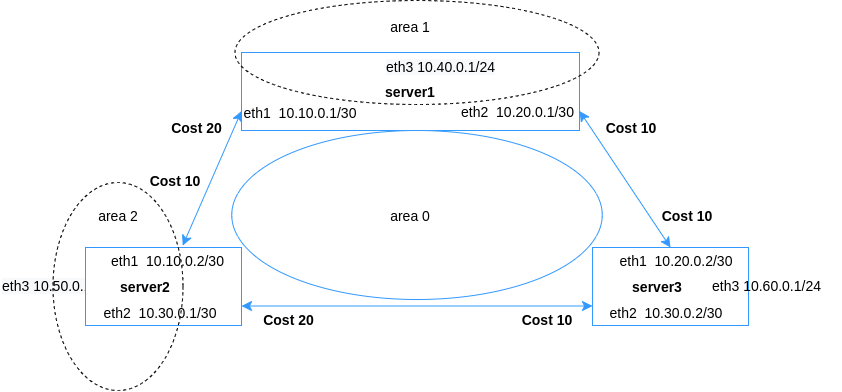

The diagram above was exported from draw.io. Its source (the exported page's mxGraphModel, read from the mxfile embedded in the PNG):
<mxGraphModel dx="1185" dy="1376" grid="1" gridSize="10" guides="1" tooltips="1" connect="1" arrows="1" fold="1" page="1" pageScale="1" pageWidth="1169" pageHeight="827" background="none" math="0" shadow="0">
  <root>
    <mxCell id="0" />
    <mxCell id="1" parent="0" />
    <mxCell id="2" value="" style="group" vertex="1" connectable="0" parent="1">
      <mxGeometry x="220" y="660" width="840" height="390" as="geometry" />
    </mxCell>
    <mxCell id="3" value="&lt;span style=&quot;color: rgb(0 , 0 , 0) ; font-family: &amp;#34;helvetica&amp;#34; ; font-size: 14px ; font-style: normal ; font-weight: 400 ; letter-spacing: normal ; text-align: center ; text-indent: 0px ; text-transform: none ; word-spacing: 0px ; background-color: rgb(248 , 249 , 250) ; display: inline ; float: none&quot;&gt;eth3&amp;nbsp;10.50.0.1/24&lt;/span&gt;" style="text;whiteSpace=wrap;html=1;fontSize=14;" vertex="1" parent="2">
      <mxGeometry y="271" width="100" height="30" as="geometry" />
    </mxCell>
    <mxCell id="4" value="" style="rounded=0;whiteSpace=wrap;html=1;strokeColor=#3399FF;fontSize=14;" vertex="1" parent="2">
      <mxGeometry x="241" y="52" width="338" height="78" as="geometry" />
    </mxCell>
    <mxCell id="5" value="" style="rounded=0;whiteSpace=wrap;html=1;strokeColor=#3399FF;fontSize=14;" vertex="1" parent="2">
      <mxGeometry x="85" y="247" width="156" height="78" as="geometry" />
    </mxCell>
    <mxCell id="6" value="" style="rounded=0;whiteSpace=wrap;html=1;strokeColor=#3399FF;fontSize=14;" vertex="1" parent="2">
      <mxGeometry x="592" y="247" width="156" height="78" as="geometry" />
    </mxCell>
    <mxCell id="7" value="" style="ellipse;whiteSpace=wrap;html=1;strokeColor=#3399FF;fontSize=14;" vertex="1" parent="2">
      <mxGeometry x="231.25" y="130" width="370.5" height="169" as="geometry" />
    </mxCell>
    <mxCell id="8" value="" style="ellipse;whiteSpace=wrap;html=1;dashed=1;fillColor=none;fontSize=14;" vertex="1" parent="2">
      <mxGeometry x="234.5" width="364" height="104" as="geometry" />
    </mxCell>
    <mxCell id="9" value="" style="ellipse;whiteSpace=wrap;html=1;dashed=1;fillColor=none;fontSize=14;" vertex="1" parent="2">
      <mxGeometry x="52.5" y="182" width="130" height="208" as="geometry" />
    </mxCell>
    <mxCell id="10" value="" style="endArrow=classic;startArrow=classic;html=1;exitX=1;exitY=0.75;exitDx=0;exitDy=0;entryX=0;entryY=0.75;entryDx=0;entryDy=0;endSize=8;startSize=8;jumpSize=15;strokeColor=#3399FF;fontSize=14;" edge="1" parent="2" source="5" target="6">
      <mxGeometry x="52.5" width="50" height="50" as="geometry">
        <mxPoint x="436" y="468" as="sourcePoint" />
        <mxPoint x="501" y="403" as="targetPoint" />
      </mxGeometry>
    </mxCell>
    <mxCell id="11" value="" style="endArrow=classic;startArrow=classic;html=1;exitX=0.5;exitY=0;exitDx=0;exitDy=0;entryX=1;entryY=0.75;entryDx=0;entryDy=0;endSize=8;startSize=8;jumpSize=15;strokeColor=#3399FF;fontSize=14;" edge="1" parent="2" source="6" target="4">
      <mxGeometry x="52.5" width="50" height="50" as="geometry">
        <mxPoint x="436" y="468" as="sourcePoint" />
        <mxPoint x="969" y="312" as="targetPoint" />
      </mxGeometry>
    </mxCell>
    <mxCell id="12" value="" style="endArrow=classic;startArrow=classic;html=1;exitX=0.623;exitY=-0.024;exitDx=0;exitDy=0;entryX=0;entryY=0.75;entryDx=0;entryDy=0;exitPerimeter=0;endSize=8;startSize=8;jumpSize=15;strokeColor=#3399FF;fontSize=14;" edge="1" parent="2" source="5" target="4">
      <mxGeometry x="52.5" width="50" height="50" as="geometry">
        <mxPoint x="436" y="468" as="sourcePoint" />
        <mxPoint x="501" y="403" as="targetPoint" />
      </mxGeometry>
    </mxCell>
    <mxCell id="13" value="server3" style="text;html=1;strokeColor=none;fillColor=none;align=center;verticalAlign=middle;whiteSpace=wrap;rounded=0;dashed=1;fontStyle=1;fontSize=14;" vertex="1" parent="2">
      <mxGeometry x="631" y="273" width="52" height="26" as="geometry" />
    </mxCell>
    <mxCell id="14" value="server2" style="text;html=1;strokeColor=none;fillColor=none;align=center;verticalAlign=middle;whiteSpace=wrap;rounded=0;dashed=1;fontStyle=1;fontSize=14;" vertex="1" parent="2">
      <mxGeometry x="118.80000000000001" y="273" width="52" height="26" as="geometry" />
    </mxCell>
    <mxCell id="15" value="server1" style="text;html=1;strokeColor=none;fillColor=none;align=center;verticalAlign=middle;whiteSpace=wrap;rounded=0;dashed=1;fontStyle=1;fontSize=14;" vertex="1" parent="2">
      <mxGeometry x="384" y="78" width="52" height="26" as="geometry" />
    </mxCell>
    <mxCell id="16" value="area 1" style="text;html=1;strokeColor=none;fillColor=none;align=center;verticalAlign=middle;whiteSpace=wrap;rounded=0;dashed=1;fontSize=14;" vertex="1" parent="2">
      <mxGeometry x="384" y="13" width="52" height="26" as="geometry" />
    </mxCell>
    <mxCell id="17" value="area 2" style="text;html=1;strokeColor=none;fillColor=none;align=center;verticalAlign=middle;whiteSpace=wrap;rounded=0;dashed=1;fontSize=14;" vertex="1" parent="2">
      <mxGeometry x="91.5" y="201.5" width="52" height="26" as="geometry" />
    </mxCell>
    <mxCell id="18" value="area 0" style="text;html=1;strokeColor=none;fillColor=none;align=center;verticalAlign=middle;whiteSpace=wrap;rounded=0;dashed=1;fontSize=14;" vertex="1" parent="2">
      <mxGeometry x="384" y="201.5" width="52" height="26" as="geometry" />
    </mxCell>
    <mxCell id="19" value="eth2&amp;nbsp; 10.30.0.1/30" style="text;html=1;strokeColor=none;fillColor=none;align=center;verticalAlign=middle;whiteSpace=wrap;rounded=0;dashed=1;fontSize=14;" vertex="1" parent="2">
      <mxGeometry x="60" y="299" width="200" height="26" as="geometry" />
    </mxCell>
    <mxCell id="20" value="&amp;nbsp; &amp;nbsp; &amp;nbsp; &amp;nbsp; &amp;nbsp;eth1&amp;nbsp; 10.10.0.2/30" style="text;html=1;strokeColor=none;fillColor=none;align=center;verticalAlign=middle;whiteSpace=wrap;rounded=0;dashed=1;fontSize=14;" vertex="1" parent="2">
      <mxGeometry x="40" y="247" width="220.5" height="26" as="geometry" />
    </mxCell>
    <mxCell id="21" value="&amp;nbsp;eth2&amp;nbsp; 10.30.0.2/30" style="text;html=1;strokeColor=none;fillColor=none;align=center;verticalAlign=middle;whiteSpace=wrap;rounded=0;dashed=1;fontSize=14;" vertex="1" parent="2">
      <mxGeometry x="585.5" y="299" width="156" height="26" as="geometry" />
    </mxCell>
    <mxCell id="22" value="&amp;nbsp; &amp;nbsp; &amp;nbsp; &amp;nbsp; &amp;nbsp;eth1&amp;nbsp; 10.20.0.2/30" style="text;html=1;strokeColor=none;fillColor=none;align=center;verticalAlign=middle;whiteSpace=wrap;rounded=0;dashed=1;fontSize=14;" vertex="1" parent="2">
      <mxGeometry x="566.5" y="247" width="184.5" height="26" as="geometry" />
    </mxCell>
    <mxCell id="23" value="eth1&amp;nbsp;&amp;nbsp;10.10.0.1/30" style="text;html=1;strokeColor=none;fillColor=none;align=center;verticalAlign=middle;whiteSpace=wrap;rounded=0;dashed=1;fontSize=14;" vertex="1" parent="2">
      <mxGeometry x="250" y="99" width="100" height="26" as="geometry" />
    </mxCell>
    <mxCell id="24" value="&amp;nbsp; &amp;nbsp; &amp;nbsp; &amp;nbsp; &amp;nbsp;eth2&amp;nbsp; 10.20.0.1/30" style="text;html=1;strokeColor=none;fillColor=none;align=center;verticalAlign=middle;whiteSpace=wrap;rounded=0;dashed=1;fontSize=14;" vertex="1" parent="2">
      <mxGeometry x="420" y="98" width="160" height="26" as="geometry" />
    </mxCell>
    <mxCell id="25" value="&lt;span style=&quot;color: rgb(0 , 0 , 0) ; font-family: &amp;#34;helvetica&amp;#34; ; font-size: 14px ; font-style: normal ; font-weight: 400 ; letter-spacing: normal ; text-align: center ; text-indent: 0px ; text-transform: none ; word-spacing: 0px ; background-color: rgb(248 , 249 , 250) ; display: inline ; float: none&quot;&gt;eth3 10.40.0.1/24&lt;/span&gt;" style="text;whiteSpace=wrap;html=1;fontSize=14;" vertex="1" parent="2">
      <mxGeometry x="384" y="52" width="116" height="26" as="geometry" />
    </mxCell>
    <mxCell id="26" value="Cost 10" style="text;html=1;strokeColor=none;fillColor=none;align=center;verticalAlign=middle;whiteSpace=wrap;rounded=0;dashed=1;fontSize=14;fontStyle=1" vertex="1" parent="2">
      <mxGeometry x="592" y="114.39999999999998" width="78" height="26" as="geometry" />
    </mxCell>
    <mxCell id="27" value="Cost 10" style="text;html=1;strokeColor=none;fillColor=none;align=center;verticalAlign=middle;whiteSpace=wrap;rounded=0;dashed=1;fontSize=14;fontStyle=1" vertex="1" parent="2">
      <mxGeometry x="653.75" y="195" width="66.25" height="39" as="geometry" />
    </mxCell>
    <mxCell id="28" value="Cost 10" style="text;html=1;strokeColor=none;fillColor=none;align=center;verticalAlign=middle;whiteSpace=wrap;rounded=0;dashed=1;fontSize=14;fontStyle=1" vertex="1" parent="2">
      <mxGeometry x="499.70000000000005" y="305.5" width="93.60000000000001" height="26" as="geometry" />
    </mxCell>
    <mxCell id="29" value="Cost 20" style="text;html=1;strokeColor=none;fillColor=none;align=center;verticalAlign=middle;whiteSpace=wrap;rounded=0;dashed=1;fontSize=14;fontStyle=1" vertex="1" parent="2">
      <mxGeometry x="162.05" y="114.39999999999998" width="69.2" height="26" as="geometry" />
    </mxCell>
    <mxCell id="30" value="Cost 10" style="text;html=1;strokeColor=none;fillColor=none;align=center;verticalAlign=middle;whiteSpace=wrap;rounded=0;dashed=1;fontSize=14;fontStyle=1" vertex="1" parent="2">
      <mxGeometry x="140" y="167" width="70" height="26" as="geometry" />
    </mxCell>
    <mxCell id="31" value="Cost 20" style="text;html=1;strokeColor=none;fillColor=none;align=center;verticalAlign=middle;whiteSpace=wrap;rounded=0;dashed=1;fontSize=14;fontStyle=1" vertex="1" parent="2">
      <mxGeometry x="257.25" y="299" width="62.75" height="39" as="geometry" />
    </mxCell>
    <UserObject label="eth3 10.60.0.1/24" link="10.60.0.1" id="32">
      <mxCell style="text;whiteSpace=wrap;html=1;fontSize=14;" vertex="1" parent="2">
        <mxGeometry x="710" y="271" width="130" height="30" as="geometry" />
      </mxCell>
    </UserObject>
  </root>
</mxGraphModel>